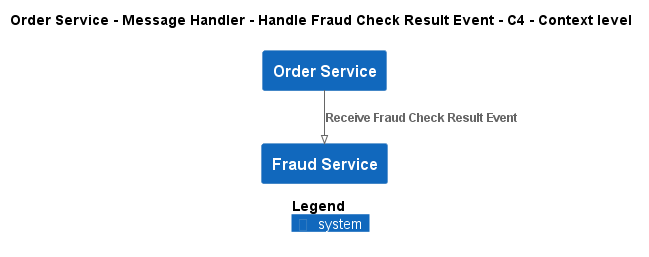

The diagram above was rendered by PlantUML. Its source (embedded in the PNG):
@startuml
!pragma layout smetana
!include ..\..\..\..\..\..\.c4s\C4_Context.puml

AddElementTag("state:new", $bgColor=green, $fontColor=#ffffff, $borderColor=green, $shadowing="False")
AddElementTag("state:changed", $bgColor=orange, $fontColor=#ffffff, $borderColor=orange, $shadowing="False")
AddElementTag("state:removed", $bgColor=red, $fontColor=#ffffff, $borderColor=red, $shadowing="False")

AddRelTag("state:new", $textColor=green, $lineColor=green)
AddRelTag("state:changed", $textColor=orange, $lineColor=orange)
AddRelTag("state:removed", $textColor=red, $lineColor=red)

SHOW_PERSON_PORTRAIT()
LAYOUT_TOP_DOWN()

skinparam linetype polyline

title Order Service - Message Handler - Handle Fraud Check Result Event - C4 - Context level

System(ECommercePlatform.SoftwareSystems.OrderService, "Order Service", "")
System(ECommercePlatform.SoftwareSystems.FraudService, "Fraud Service", "")

Rel(ECommercePlatform.SoftwareSystems.OrderService, ECommercePlatform.SoftwareSystems.FraudService, "Receive Fraud Check Result Event")


SHOW_LEGEND()
@enduml